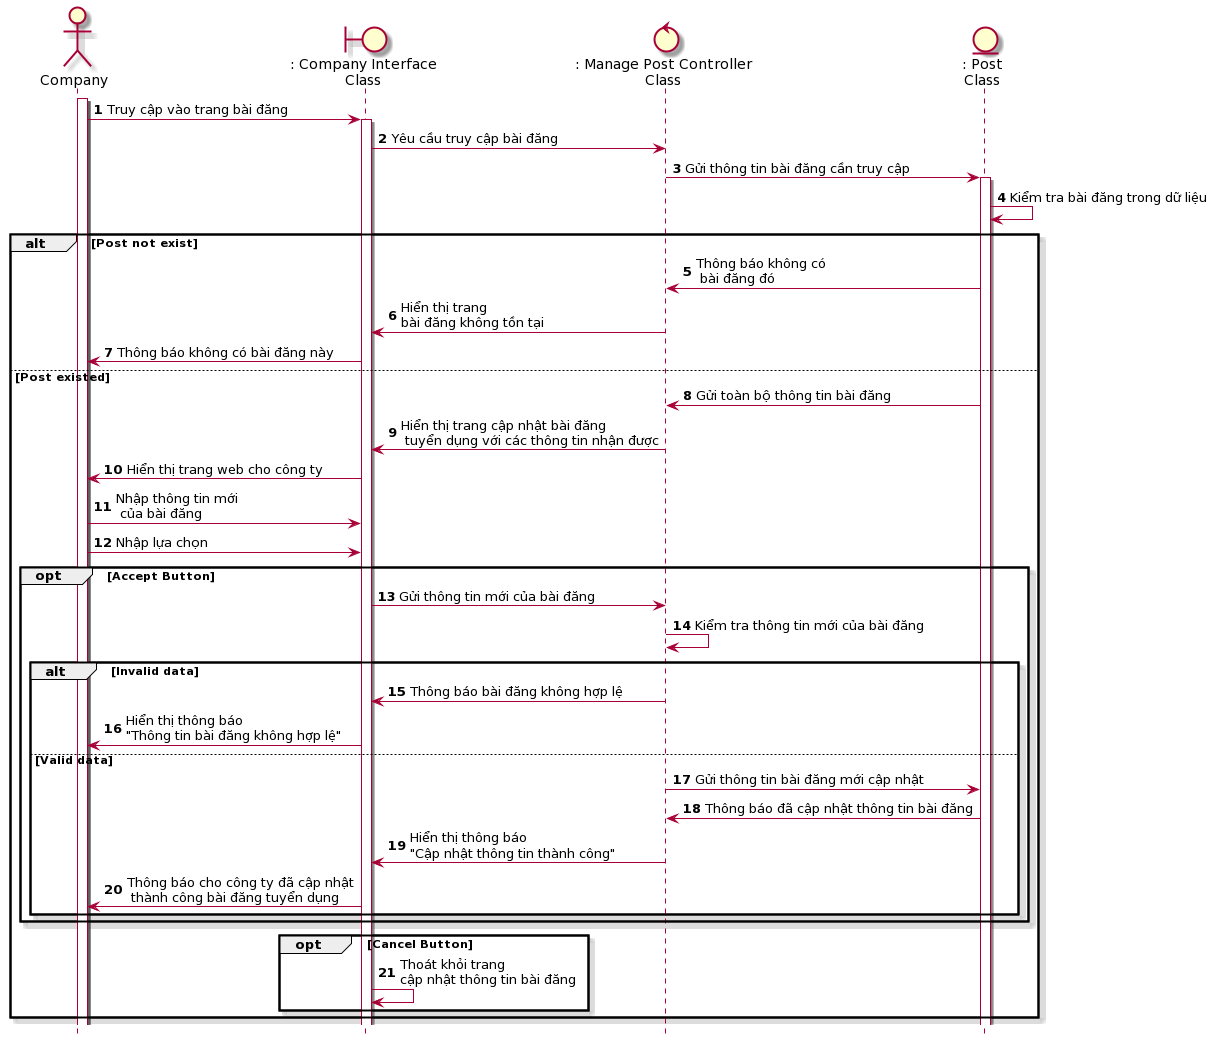

The diagram above was rendered by PlantUML. Its source (embedded in the PNG):
@startuml
skin rose
hide footbox

actor company as "Company"
boundary companyInterface as ": Company Interface\nClass"
entity Post as ": Post\nClass"
company++
control postController as ": Manage Post Controller\nClass"
entity Post as ": Post\nClass"
autonumber 
company++
company -> companyInterface++: Truy cập vào trang bài đăng
companyInterface-> postController: Yêu cầu truy cập bài đăng
postController -> Post++:Gửi thông tin bài đăng cần truy cập
Post -> Post: Kiểm tra bài đăng trong dữ liệu
alt Post not exist
    Post-> postController: Thông báo không có\n bài đăng đó
    postController -> companyInterface: Hiển thị trang \nbài đăng không tồn tại 
    companyInterface -> company: Thông báo không có bài đăng này
else Post existed
    Post-> postController: Gửi toàn bộ thông tin bài đăng
    postController -> companyInterface: Hiển thị trang cập nhật bài đăng\n tuyển dụng với các thông tin nhận được
    companyInterface -> company: Hiển thị trang web cho công ty
    company-> companyInterface: Nhập thông tin mới\n của bài đăng
    company-> companyInterface: Nhập lựa chọn
    opt Accept Button
    companyInterface->postController: Gửi thông tin mới của bài đăng
    postController->postController: Kiểm tra thông tin mới của bài đăng
    alt Invalid data
    postController -> companyInterface: Thông báo bài đăng không hợp lệ
    companyInterface -> company: Hiển thị thông báo \n"Thông tin bài đăng không hợp lệ"
    else Valid data
    postController -> Post: Gửi thông tin bài đăng mới cập nhật
    Post -> postController: Thông báo đã cập nhật thông tin bài đăng
    postController -> companyInterface: Hiển thị thông báo\n"Cập nhật thông tin thành công"
    companyInterface -> company: Thông báo cho công ty đã cập nhật\n thành công bài đăng tuyển dụng
    end
    end
    opt Cancel Button
    companyInterface -> companyInterface: Thoát khỏi trang \ncập nhật thông tin bài đăng
    end
end
@enduml